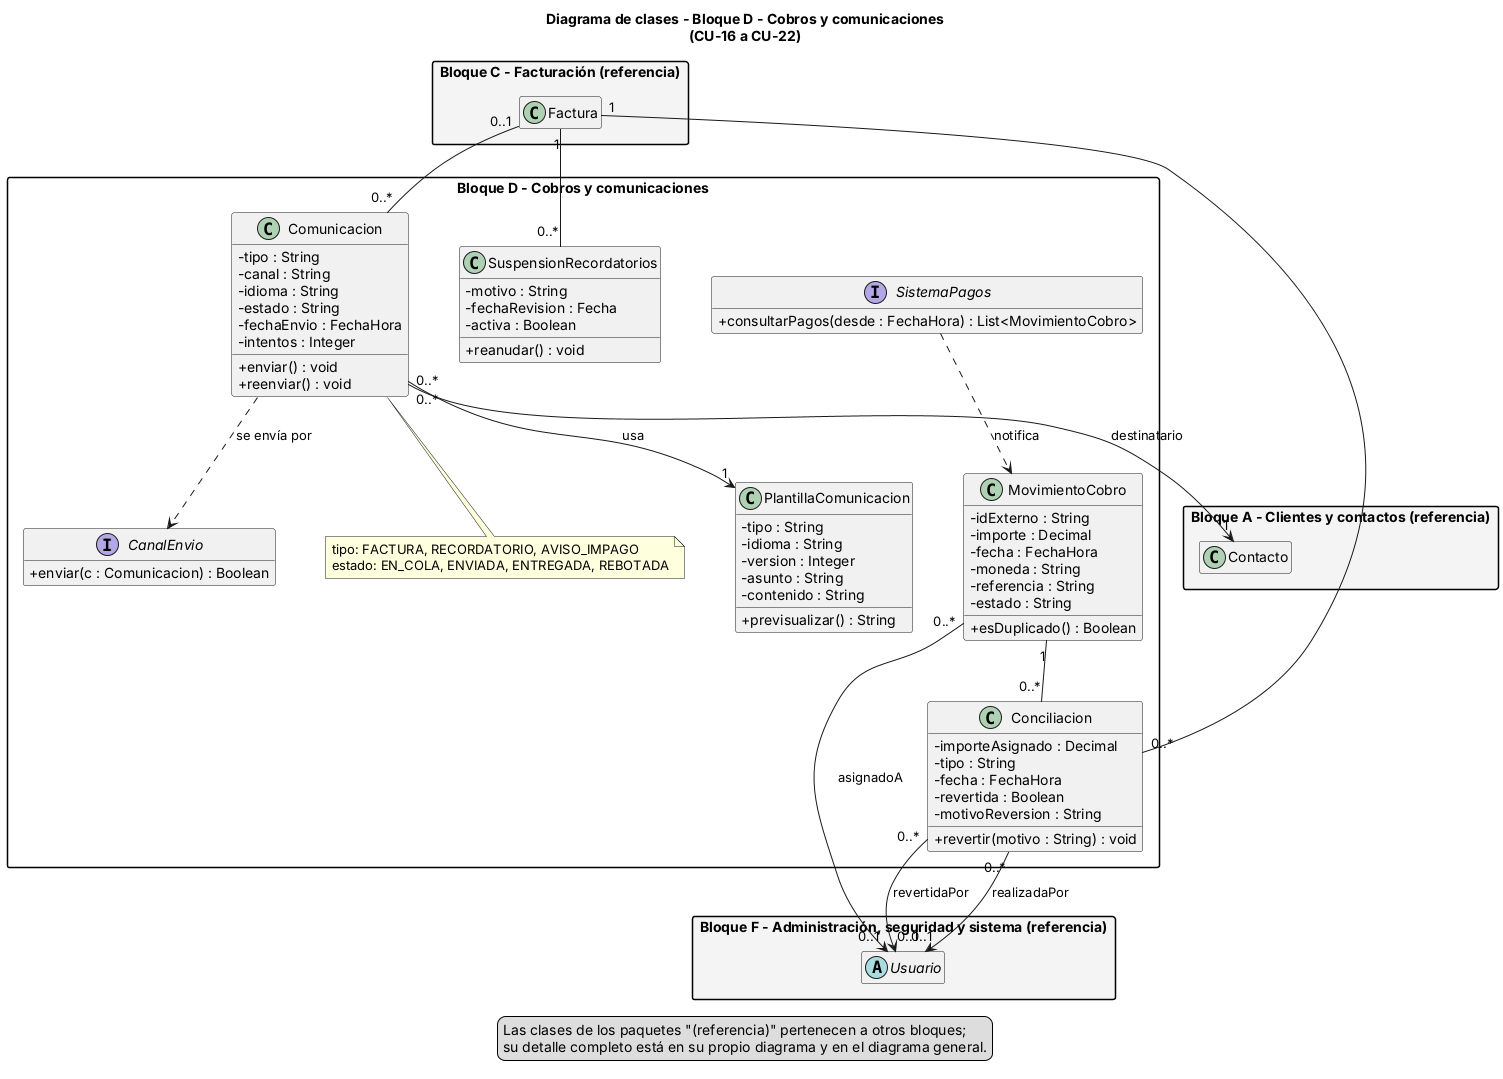

The diagram above was rendered by PlantUML. Its source (embedded in the PNG):
@startuml bloque_D
skinparam classAttributeIconSize 0
skinparam packageStyle rectangle
skinparam nodesep 50
skinparam ranksep 60
hide empty members
title Diagrama de clases - Bloque D - Cobros y comunicaciones\n(CU-16 a CU-22)

package "Bloque D - Cobros y comunicaciones" {

  interface SistemaPagos {
    + consultarPagos(desde : FechaHora) : List<MovimientoCobro>
  }

  interface CanalEnvio {
    + enviar(c : Comunicacion) : Boolean
  }

  class MovimientoCobro {
    - idExterno : String
    - importe : Decimal
    - fecha : FechaHora
    - moneda : String
    - referencia : String
    - estado : String
    + esDuplicado() : Boolean
  }

  class Conciliacion {
    - importeAsignado : Decimal
    - tipo : String
    - fecha : FechaHora
    - revertida : Boolean
    - motivoReversion : String
    + revertir(motivo : String) : void
  }

  class Comunicacion {
    - tipo : String
    - canal : String
    - idioma : String
    - estado : String
    - fechaEnvio : FechaHora
    - intentos : Integer
    + enviar() : void
    + reenviar() : void
  }
  note bottom of Comunicacion
    tipo: FACTURA, RECORDATORIO, AVISO_IMPAGO
    estado: EN_COLA, ENVIADA, ENTREGADA, REBOTADA
  end note

  class PlantillaComunicacion {
    - tipo : String
    - idioma : String
    - version : Integer
    - asunto : String
    - contenido : String
    + previsualizar() : String
  }

  class SuspensionRecordatorios {
    - motivo : String
    - fechaRevision : Fecha
    - activa : Boolean
    + reanudar() : void
  }
}

package "Bloque F - Administración, seguridad y sistema (referencia)" #F4F4F4 {
  abstract class Usuario
}
package "Bloque A - Clientes y contactos (referencia)" #F4F4F4 {
  class Contacto
}
package "Bloque C - Facturación (referencia)" #F4F4F4 {
  class Factura
}

' ---- Relaciones del bloque ----
SistemaPagos ..> MovimientoCobro : notifica
MovimientoCobro "1" -- "0..*" Conciliacion
Factura "1" -- "0..*" Conciliacion
Conciliacion "0..*" --> "0..1" Usuario : realizadaPor
Conciliacion "0..*" --> "0..1" Usuario : revertidaPor
MovimientoCobro "0..*" --> "0..1" Usuario : asignadoA
Factura "0..1" -- "0..*" Comunicacion
Comunicacion "0..*" --> "1" Contacto : destinatario
Comunicacion "0..*" --> "1" PlantillaComunicacion : usa
Comunicacion ..> CanalEnvio : se envía por
Factura "1" -- "0..*" SuspensionRecordatorios

legend bottom
Las clases de los paquetes "(referencia)" pertenecen a otros bloques;
su detalle completo está en su propio diagrama y en el diagrama general.
endlegend
@enduml